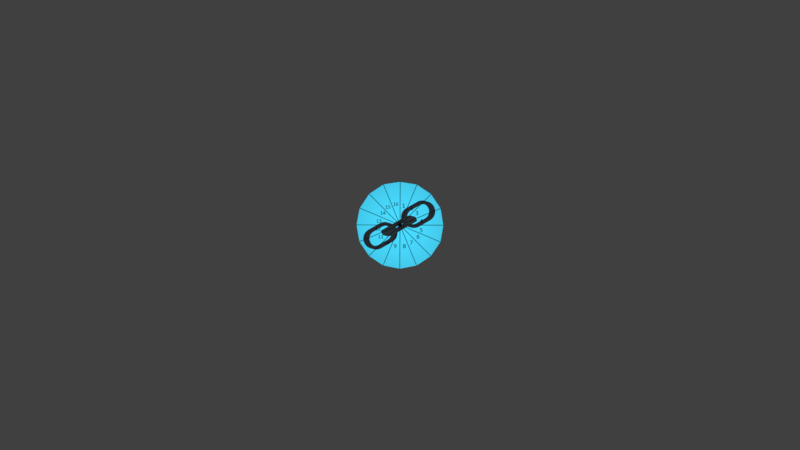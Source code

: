 # Source: link_node.blend  (saved by Blender 2.79.0; exported with 4.5.12 LTS)
import bpy
from mathutils import Matrix  # noqa: F401  (used for matrix-valued properties, if any)

bpy.ops.wm.read_factory_settings(use_empty=True)
scene = bpy.context.scene
scene.name = 'Scene'

# ---- collections
col_collection_1 = bpy.data.collections.new('Collection 1'); scene.collection.children.link(col_collection_1)

# ---- images (referenced by path relative to the original .blend; pixels are not part of the script)
import os
ASSET_DIR = os.environ.get("B2B_ASSET_DIR", "")  # directory of the original .blend (textures are referenced by path, not embedded)
HERE = os.path.dirname(os.path.abspath(__file__))  # packed textures are extracted next to this script under _unpacked/

def load_image(name, relpath, width, height, colorspace="sRGB"):
    """Load a texture the original file referenced (path relative to the .blend, or extracted next to this script)."""
    p = next((c for c in (os.path.join(HERE, relpath), os.path.join(ASSET_DIR, relpath)) if relpath and os.path.exists(c)), "")
    if p:
        img = bpy.data.images.load(p, check_existing=True)
        img.name = name
    else:  # same state as the original file: an image datablock whose file is absent (Cycles renders it pink)
        img = bpy.data.images.new(name, width, height)
        img.source = "FILE"
        img.filepath = "//" + (relpath or name)
    img.colorspace_settings.name = colorspace
    return img
img_link_nodes_test_png = load_image('link_nodes_test.png', '_unpacked/link_nodes_test.fb4f4941.png', 512, 1024, 'sRGB')

# ---- materials (node trees are filled in below, after node groups)
mat_node = bpy.data.materials.new('Node')
mat_node.alpha_threshold = 0.0
mat_node.roughness = 0.5

# ---- material node trees
mat_node.use_nodes = True; mat_node.node_tree.nodes.clear()
_N = mat_node.node_tree.nodes; _L = mat_node.node_tree.links
n0 = _N.new('ShaderNodeOutputMaterial'); n0.name = 'Material Output'; n0.location = (300, 300)
n1 = _N.new('ShaderNodeBsdfDiffuse'); n1.name = 'Diffuse BSDF'; n1.location = (10, 300)
n2 = _N.new('ShaderNodeTexImage'); n2.name = 'Image Texture'; n2.location = (-162, 164)
n2.width = 140
n2.image = img_link_nodes_test_png
_L.new(n1.outputs[0], n0.inputs[0])
_L.new(n2.outputs[0], n1.inputs[0])
n0.is_active_output = True

# ---- world
world_world = bpy.data.worlds.new('World'); scene.world = world_world
world_world.color = (0.05088, 0.05088, 0.05088)
world_world.use_sun_shadow = False
world_world.sun_shadow_jitter_overblur = 0.0
world_world.cycles.sampling_method = 'MANUAL'

# ---- cameras
cam_camera = bpy.data.cameras.new('Camera')
cam_camera.clip_end = 100.0
cam_camera.lens = 35.0
cam_camera.sensor_width = 32.0
cam_camera.sensor_height = 18.0
cam_camera.ortho_scale = 7.314
cam_camera.dof.focus_distance = 0.0

# ---- lights
light_lamp = bpy.data.lights.new('Lamp', 'POINT')
light_lamp.transmission_factor = 0.0
light_lamp.cutoff_distance = 30.0
light_lamp.energy = 100.0
light_lamp.shadow_buffer_clip_start = 1.001
light_lamp.shadow_soft_size = 0.1
light_lamp.shadow_maximum_resolution = 0.006
light_lamp.use_absolute_resolution = True

# ---- meshes
me_plane = bpy.data.meshes.new('Plane')
me_plane.from_pydata([(0.0, 0.0, 0.0), (0.0, 2.0, 0.0), (0.7654, 1.848, 0.0), (1.414, 1.414, 0.0), (1.848, 0.7654, 0.0), (2.0, 0.0, 0.0), (1.848, -0.7654, 0.0), (1.414, -1.414, 0.0), (0.7654, -1.848, 0.0), (0.0, -2.0, 0.0), (-0.7654, -1.848, 0.0), (-1.414, -1.414, 0.0), (-1.848, -0.7654, 0.0), (-2.0, 0.0, 0.0), (-1.841, 0.7654, 0.0), (-1.414, 1.414, 0.0), (-0.7654, 1.848, 0.0)], [], [(2, 0, 1), (2, 3, 0), (3, 4, 0), (4, 5, 0), (0, 5, 6), (0, 6, 7), (0, 7, 8), (0, 8, 9), (1, 0, 16), (16, 0, 15), (15, 0, 14), (14, 0, 13), (13, 0, 12), (12, 0, 11), (11, 0, 10), (0, 9, 10)])
_uv = me_plane.uv_layers.new(name='UVMap')
_uv.uv.foreach_set('vector', [0.6876, 0.9795, 0.5, 0.75, 0.4977, 0.9979, 0.6876, 0.9795, 0.8489, 0.9261, 0.5, 0.75, 0.8489, 0.9261, 0.9572, 0.846, 0.5, 0.75, 0.9572, 0.846, 0.9958, 0.7512, 0.5, 0.75, 0.5, 0.75, 0.9958, 0.7512, 0.9589, 0.6562, 0.5, 0.75, 0.9589, 0.6562, 0.8522, 0.5756, 0.5, 0.75, 0.8522, 0.5756, 0.6919, 0.5214, 0.5, 0.75, 0.6919, 0.5214, 0.5023, 0.5021, 0.4977, 0.9979, 0.5, 0.75, 0.3081, 0.9786, 0.3081, 0.9786, 0.5, 0.75, 0.1478, 0.9245, 0.1478, 0.9245, 0.5, 0.75, 0.04267, 0.8438, 0.04267, 0.8438, 0.5, 0.75, 0.004196, 0.7489, 0.004196, 0.7489, 0.5, 0.75, 0.04282, 0.6541, 0.04282, 0.6541, 0.5, 0.75, 0.1511, 0.5739, 0.1511, 0.5739, 0.5, 0.75, 0.3124, 0.5206, 0.5, 0.75, 0.5023, 0.5021, 0.3124, 0.5206])
me_plane.materials.append(mat_node)
me_plane.use_remesh_preserve_volume = False
me_plane.use_remesh_preserve_attributes = False
me_plane.use_mirror_vertex_groups = False
me_plane.auto_texspace = False
me_plane.update()

# ---- objects
ob_plane = bpy.data.objects.new('Plane', me_plane)
ob_lamp = bpy.data.objects.new('Lamp', light_lamp)
ob_camera = bpy.data.objects.new('Camera', cam_camera)

# ---- transforms, parenting, visibility, modifiers, constraints
ob_plane.location = (0.0, 0.0, 0.0)
ob_plane.scale = (0.25, 0.25, 1.0)
ob_plane.show_texture_space = True
ob_plane.lineart.crease_threshold = 0.0
ob_lamp.location = (0.0, -0.007975, 1.205)
ob_lamp.lock_rotations_4d = False
ob_lamp.empty_display_type = 'ARROWS'
ob_lamp.color = (0.0, 0.0, 0.0, 0.0)
ob_lamp.lineart.crease_threshold = 0.0
ob_camera.location = (0.0, 0.0, 10.0)
ob_camera.lock_rotations_4d = False
ob_camera.empty_display_type = 'ARROWS'
ob_camera.color = (0.0, 0.0, 0.0, 0.0)
ob_camera.display_type = 'WIRE'
ob_camera.lineart.crease_threshold = 0.0

# ---- collection membership
col_collection_1.objects.link(ob_plane)
col_collection_1.objects.link(ob_lamp)
col_collection_1.objects.link(ob_camera)

# ---- scene / render settings (as saved in the file)
scene.camera = ob_camera
scene.frame_start = 1; scene.frame_end = 250; scene.frame_set(1)
scene.render.engine = 'CYCLES'
scene.render.resolution_percentage = 50
scene.render.dither_intensity = 0.0
scene.cycles.use_denoising = False
scene.cycles.samples = 128
scene.cycles.sampling_pattern = 'TABULATED_SOBOL'
scene.cycles.use_adaptive_sampling = False
scene.cycles.use_light_tree = False
scene.cycles.blur_glossy = 0.0
scene.cycles.sample_clamp_indirect = 0.0
scene.view_settings.view_transform = 'Standard'
bpy.context.view_layer.update()
